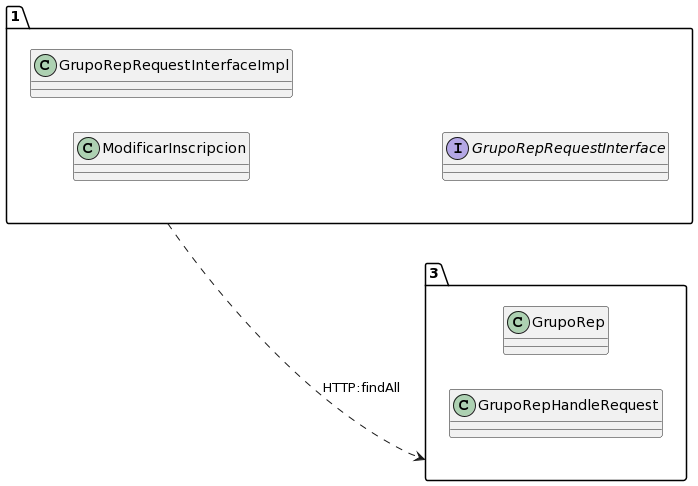

The diagram above was rendered by PlantUML. Its source (embedded in the PNG):
@startuml
allow_mixing
left to right direction
package "1"{
class ModificarInscripcion
class GrupoRepRequestInterfaceImpl
interface GrupoRepRequestInterface

}
package "3"{
class GrupoRep
class GrupoRepHandleRequest

}
"1" ..> "3":HTTP:findAll
@enduml